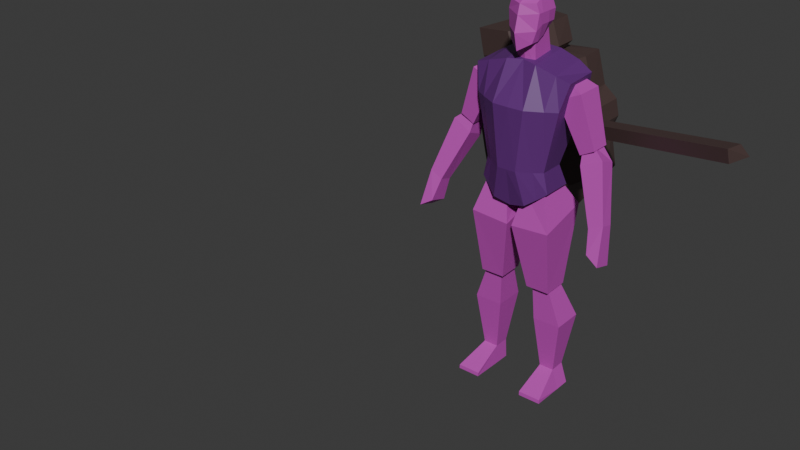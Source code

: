 # Source: hero.blend  (saved by Blender 4.2.66; exported with 4.5.12 LTS)
import bpy
from mathutils import Matrix  # noqa: F401  (used for matrix-valued properties, if any)

bpy.ops.wm.read_factory_settings(use_empty=True)
scene = bpy.context.scene
scene.name = 'Scene'

# ---- collections
col_collection = bpy.data.collections.new('Collection'); scene.collection.children.link(col_collection)

# ---- materials (node trees are filled in below, after node groups)
mat_bodymaterial = bpy.data.materials.new('bodyMaterial')
mat_armmaterial = bpy.data.materials.new('armMaterial')
mat_legmaterial = bpy.data.materials.new('legMaterial')
mat_headmaterial = bpy.data.materials.new('headMaterial')
mat_hammermaterial = bpy.data.materials.new('hammerMaterial')

# ---- material node trees
mat_bodymaterial.use_nodes = True; mat_bodymaterial.node_tree.nodes.clear()
_N = mat_bodymaterial.node_tree.nodes; _L = mat_bodymaterial.node_tree.links
n0 = _N.new('ShaderNodeBsdfPrincipled'); n0.name = 'Principled BSDF'; n0.location = (10, 300)
n0.inputs[0].default_value = (0.1248, 0.02315, 0.1981, 1.0)
n1 = _N.new('ShaderNodeOutputMaterial'); n1.name = 'Material Output'; n1.location = (300, 300)
_L.new(n0.outputs[0], n1.inputs[0])
n1.is_active_output = True
mat_armmaterial.use_nodes = True; mat_armmaterial.node_tree.nodes.clear()
_N = mat_armmaterial.node_tree.nodes; _L = mat_armmaterial.node_tree.links
n0 = _N.new('ShaderNodeBsdfPrincipled'); n0.name = 'Principled BSDF'; n0.location = (10, 300)
n0.inputs[0].default_value = (0.5395, 0.06301, 0.4793, 1.0)
n1 = _N.new('ShaderNodeOutputMaterial'); n1.name = 'Material Output'; n1.location = (300, 300)
_L.new(n0.outputs[0], n1.inputs[0])
n1.is_active_output = True
mat_legmaterial.use_nodes = True; mat_legmaterial.node_tree.nodes.clear()
_N = mat_legmaterial.node_tree.nodes; _L = mat_legmaterial.node_tree.links
n0 = _N.new('ShaderNodeBsdfPrincipled'); n0.name = 'Principled BSDF'; n0.location = (10, 300)
n0.inputs[0].default_value = (0.5395, 0.06301, 0.4793, 1.0)
n1 = _N.new('ShaderNodeOutputMaterial'); n1.name = 'Material Output'; n1.location = (300, 300)
_L.new(n0.outputs[0], n1.inputs[0])
n1.is_active_output = True
mat_headmaterial.use_nodes = True; mat_headmaterial.node_tree.nodes.clear()
_N = mat_headmaterial.node_tree.nodes; _L = mat_headmaterial.node_tree.links
n0 = _N.new('ShaderNodeBsdfPrincipled'); n0.name = 'Principled BSDF'; n0.location = (10, 300)
n0.inputs[0].default_value = (0.5395, 0.06301, 0.4793, 1.0)
n1 = _N.new('ShaderNodeOutputMaterial'); n1.name = 'Material Output'; n1.location = (300, 300)
_L.new(n0.outputs[0], n1.inputs[0])
n1.is_active_output = True
mat_hammermaterial.use_nodes = True; mat_hammermaterial.node_tree.nodes.clear()
_N = mat_hammermaterial.node_tree.nodes; _L = mat_hammermaterial.node_tree.links
n0 = _N.new('ShaderNodeBsdfPrincipled'); n0.name = 'Principled BSDF'; n0.location = (10, 300)
n0.inputs[0].default_value = (0.07618, 0.04667, 0.04374, 1.0)
n1 = _N.new('ShaderNodeOutputMaterial'); n1.name = 'Material Output'; n1.location = (300, 300)
_L.new(n0.outputs[0], n1.inputs[0])
n1.is_active_output = True

# ---- world
world_world = bpy.data.worlds.new('World'); scene.world = world_world
world_world.use_nodes = True; world_world.node_tree.nodes.clear()
_N = world_world.node_tree.nodes; _L = world_world.node_tree.links
n0 = _N.new('ShaderNodeOutputWorld'); n0.name = 'World Output'; n0.location = (300, 300)
n1 = _N.new('ShaderNodeBackground'); n1.name = 'Background'; n1.location = (10, 300)
n1.inputs[0].default_value = (0.05088, 0.05088, 0.05088, 1.0)
_L.new(n1.outputs[0], n0.inputs[0])
n0.is_active_output = True
world_world.color = (0.05088, 0.05088, 0.05088)
world_world.sun_shadow_jitter_overblur = 0.0

# ---- meshes
me_cube_001 = bpy.data.meshes.new('Cube.001')
me_cube_001.from_pydata([(0.6084, -0.2754, 3.76), (0.8394, -0.2173, 5.605), (0.6084, 0.2712, 3.76), (0.8394, 0.3804, 5.636), (0.0, 0.5531, 3.448), (0.0, 0.3997, 5.907), (0.0, -0.3863, 3.448), (0.0, -0.2169, 5.814), (0.7366, 0.4479, 5.157), (0.5285, 0.151, 4.115), (0.7366, -0.3147, 5.157), (0.5285, -0.292, 4.115), (0.0, -0.5942, 5.157), (0.0, -0.5444, 4.115), (0.0, 0.6283, 5.157), (0.0, 0.3991, 4.115), (0.2587, 0.4159, 5.884), (0.6056, 0.3965, 5.776), (0.2876, -0.4298, 3.529), (0.4538, -0.3441, 3.645), (0.4538, 0.3966, 3.645), (0.2876, 0.5462, 3.529), (0.6056, -0.252, 5.683), (0.2587, -0.283, 5.791), (0.396, -0.4004, 4.115), (0.1662, -0.5444, 4.115), (0.5521, -0.4315, 5.157), (0.276, -0.5863, 5.157), (0.1662, 0.3363, 4.115), (0.396, 0.2343, 4.115), (0.276, 0.5813, 5.157), (0.5521, 0.5033, 5.157)], [], [(31, 17, 3, 8), (8, 3, 1, 10), (20, 2, 0, 19), (16, 5, 7, 23), (27, 23, 7, 12), (18, 25, 13, 6), (25, 27, 12, 13), (2, 9, 11, 0), (9, 8, 10, 11), (20, 29, 9, 2), (29, 31, 8, 9), (15, 14, 30, 28), (28, 30, 31, 29), (4, 15, 28, 21), (21, 28, 29, 20), (11, 10, 26, 24), (24, 26, 27, 25), (0, 11, 24, 19), (19, 24, 25, 18), (10, 1, 22, 26), (26, 22, 23, 27), (3, 17, 22, 1), (17, 16, 23, 22), (4, 21, 18, 6), (21, 20, 19, 18), (14, 5, 16, 30), (30, 16, 17, 31)])
_uv = me_cube_001.uv_layers.new(name='UVMap')
_uv.uv.foreach_set('vector', [0.5417, 0.4583, 0.625, 0.4583, 0.625, 0.5, 0.5417, 0.5, 0.5417, 0.5, 0.625, 0.5, 0.625, 0.75, 0.5417, 0.75, 0.3333, 0.5, 0.375, 0.5, 0.375, 0.75, 0.3333, 0.75, 0.7083, 0.5, 0.75, 0.5, 0.75, 0.75, 0.7083, 0.75, 0.5417, 0.8333, 0.625, 0.8333, 0.625, 0.875, 0.5417, 0.875, 0.375, 0.8333, 0.4583, 0.8333, 0.4583, 0.875, 0.375, 0.875, 0.4583, 0.8333, 0.5417, 0.8333, 0.5417, 0.875, 0.4583, 0.875, 0.375, 0.5, 0.4583, 0.5, 0.4583, 0.75, 0.375, 0.75, 0.4583, 0.5, 0.5417, 0.5, 0.5417, 0.75, 0.4583, 0.75, 0.375, 0.4583, 0.4583, 0.4583, 0.4583, 0.5, 0.375, 0.5, 0.4583, 0.4583, 0.5417, 0.4583, 0.5417, 0.5, 0.4583, 0.5, 0.4583, 0.375, 0.5417, 0.375, 0.5417, 0.4167, 0.4583, 0.4167, 0.4583, 0.4167, 0.5417, 0.4167, 0.5417, 0.4583, 0.4583, 0.4583, 0.375, 0.375, 0.4583, 0.375, 0.4583, 0.4167, 0.375, 0.4167, 0.375, 0.4167, 0.4583, 0.4167, 0.4583, 0.4583, 0.375, 0.4583, 0.4583, 0.75, 0.5417, 0.75, 0.5417, 0.7917, 0.4583, 0.7917, 0.4583, 0.7917, 0.5417, 0.7917, 0.5417, 0.8333, 0.4583, 0.8333, 0.375, 0.75, 0.4583, 0.75, 0.4583, 0.7917, 0.375, 0.7917, 0.375, 0.7917, 0.4583, 0.7917, 0.4583, 0.8333, 0.375, 0.8333, 0.5417, 0.75, 0.625, 0.75, 0.625, 0.7917, 0.5417, 0.7917, 0.5417, 0.7917, 0.625, 0.7917, 0.625, 0.8333, 0.5417, 0.8333, 0.625, 0.5, 0.6667, 0.5, 0.6667, 0.75, 0.625, 0.75, 0.6667, 0.5, 0.7083, 0.5, 0.7083, 0.75, 0.6667, 0.75, 0.25, 0.5, 0.2917, 0.5, 0.2917, 0.75, 0.25, 0.75, 0.2917, 0.5, 0.3333, 0.5, 0.3333, 0.75, 0.2917, 0.75, 0.5417, 0.375, 0.625, 0.375, 0.625, 0.4167, 0.5417, 0.4167, 0.5417, 0.4167, 0.625, 0.4167, 0.625, 0.4583, 0.5417, 0.4583])
me_cube_001.materials.append(mat_bodymaterial)
me_cube_001.update()
me_cube = bpy.data.meshes.new('Cube')
me_cube.from_pydata([(0.9087, -0.205, 8.106), (0.9467, -0.01343, 8.538), (0.9087, 0.5568, 8.106), (0.9467, 0.3652, 8.538), (1.501, -0.205, 8.382), (1.15, -0.01343, 8.611), (1.501, 0.5568, 8.382), (1.15, 0.3652, 8.611), (1.534, -0.09178, 6.863), (1.534, 0.4435, 6.863), (1.906, -0.09178, 7.058), (1.906, 0.4435, 7.058), (1.595, -0.1441, 6.628), (1.544, 0.004378, 7.04), (1.595, 0.3334, 6.448), (1.544, 0.3688, 7.032), (2.126, -0.07575, 6.878), (1.77, 0.03661, 7.158), (2.126, 0.4017, 6.698), (1.77, 0.401, 7.15), (2.161, -0.5352, 5.325), (2.161, -0.1797, 5.228), (2.519, -0.4923, 5.483), (2.519, -0.1368, 5.386), (2.283, -0.7478, 4.766), (2.283, -0.2465, 4.628), (2.623, -0.8035, 4.562), (2.623, -0.3023, 4.423)], [], [(0, 1, 3, 2), (2, 3, 7, 6), (6, 7, 5, 4), (4, 5, 1, 0), (0, 2, 9, 8), (7, 3, 1, 5), (9, 11, 10, 8), (6, 4, 10, 11), (4, 0, 8, 10), (2, 6, 11, 9), (12, 13, 15, 14), (14, 15, 19, 18), (18, 19, 17, 16), (16, 17, 13, 12), (12, 14, 21, 20), (19, 15, 13, 17), (23, 22, 26, 27), (18, 16, 22, 23), (16, 12, 20, 22), (14, 18, 23, 21), (25, 27, 26, 24), (20, 21, 25, 24), (22, 20, 24, 26), (21, 23, 27, 25)])
_uv = me_cube.uv_layers.new(name='UVMap')
_uv.uv.foreach_set('vector', [0.375, 0.0, 0.625, 0.0, 0.625, 0.25, 0.375, 0.25, 0.375, 0.25, 0.625, 0.25, 0.625, 0.5, 0.375, 0.5, 0.375, 0.5, 0.625, 0.5, 0.625, 0.75, 0.375, 0.75, 0.375, 0.75, 0.625, 0.75, 0.625, 1.0, 0.375, 1.0, 0.375, 0.0, 0.375, 0.25, 0.375, 0.25, 0.375, 0.0, 0.625, 0.5, 0.875, 0.5, 0.875, 0.75, 0.625, 0.75, 0.125, 0.5, 0.375, 0.5, 0.375, 0.75, 0.125, 0.75, 0.375, 0.5, 0.375, 0.75, 0.375, 0.75, 0.375, 0.5, 0.375, 0.75, 0.375, 1.0, 0.375, 1.0, 0.375, 0.75, 0.375, 0.25, 0.375, 0.5, 0.375, 0.5, 0.375, 0.25, 0.375, 0.0, 0.625, 0.0, 0.625, 0.25, 0.375, 0.25, 0.375, 0.25, 0.625, 0.25, 0.625, 0.5, 0.375, 0.5, 0.375, 0.5, 0.625, 0.5, 0.625, 0.75, 0.375, 0.75, 0.375, 0.75, 0.625, 0.75, 0.625, 1.0, 0.375, 1.0, 0.375, 0.0, 0.375, 0.25, 0.375, 0.25, 0.375, 0.0, 0.625, 0.5, 0.875, 0.5, 0.875, 0.75, 0.625, 0.75, 0.375, 0.5, 0.375, 0.75, 0.375, 0.75, 0.375, 0.5, 0.375, 0.5, 0.375, 0.75, 0.375, 0.75, 0.375, 0.5, 0.375, 0.75, 0.375, 1.0, 0.375, 1.0, 0.375, 0.75, 0.375, 0.25, 0.375, 0.5, 0.375, 0.5, 0.375, 0.25, 0.125, 0.5, 0.375, 0.5, 0.375, 0.75, 0.125, 0.75, 0.375, 0.0, 0.375, 0.25, 0.375, 0.25, 0.375, 0.0, 0.375, 0.75, 0.375, 1.0, 0.375, 1.0, 0.375, 0.75, 0.375, 0.25, 0.375, 0.5, 0.375, 0.5, 0.375, 0.25])
me_cube.materials.append(mat_armmaterial)
me_cube.update()
me_cube_002 = bpy.data.meshes.new('Cube.002')
me_cube_002.from_pydata([(0.06565, -0.5909, 4.75), (0.2609, -0.3678, 5.657), (0.06565, 0.8009, 5.101), (0.2609, 0.3678, 5.657), (1.103, -0.5909, 4.819), (0.7811, -0.3678, 5.868), (1.103, 0.8009, 5.17), (0.7811, 0.3678, 5.868), (0.3671, -0.2094, 2.98), (0.3671, 0.4966, 2.997), (1.004, -0.2094, 2.98), (1.004, 0.4966, 2.997), (0.5224, -0.02515, 2.01), (0.4691, -0.1066, 3.139), (0.5224, 0.8137, 2.014), (0.4691, 0.4023, 3.152), (1.284, -0.02515, 2.01), (0.8977, -0.1066, 3.139), (1.284, 0.8137, 2.014), (0.8977, 0.4023, 3.152), (0.6936, 0.1591, 0.5445), (0.6936, 0.5909, 0.5488), (1.091, 0.1591, 0.5481), (1.091, 0.5909, 0.5524), (0.6598, 0.1506, 0.01666), (0.6598, 0.5909, 0.01666), (1.276, 0.1506, 0.02023), (1.276, 0.5909, 0.02023), (0.6549, -0.7183, 0.1387), (1.271, -0.7183, 0.1423), (0.6597, -0.7226, 0.03084), (1.276, -0.7226, 0.03441)], [], [(0, 1, 3, 2), (2, 3, 7, 6), (6, 7, 5, 4), (4, 5, 1, 0), (0, 2, 9, 8), (7, 3, 1, 5), (9, 11, 10, 8), (6, 4, 10, 11), (4, 0, 8, 10), (2, 6, 11, 9), (12, 13, 15, 14), (14, 15, 19, 18), (18, 19, 17, 16), (16, 17, 13, 12), (12, 14, 21, 20), (19, 15, 13, 17), (21, 23, 27, 25), (18, 16, 22, 23), (16, 12, 20, 22), (14, 18, 23, 21), (25, 27, 26, 24), (23, 22, 26, 27), (20, 21, 25, 24), (20, 24, 30, 28), (29, 28, 30, 31), (24, 26, 31, 30), (22, 20, 28, 29), (26, 22, 29, 31)])
_uv = me_cube_002.uv_layers.new(name='UVMap')
_uv.uv.foreach_set('vector', [0.375, 0.0, 0.625, 0.0, 0.625, 0.25, 0.375, 0.25, 0.375, 0.25, 0.625, 0.25, 0.625, 0.5, 0.375, 0.5, 0.375, 0.5, 0.625, 0.5, 0.625, 0.75, 0.375, 0.75, 0.375, 0.75, 0.625, 0.75, 0.625, 1.0, 0.375, 1.0, 0.375, 0.0, 0.375, 0.25, 0.375, 0.25, 0.375, 0.0, 0.625, 0.5, 0.875, 0.5, 0.875, 0.75, 0.625, 0.75, 0.125, 0.5, 0.375, 0.5, 0.375, 0.75, 0.125, 0.75, 0.375, 0.5, 0.375, 0.75, 0.375, 0.75, 0.375, 0.5, 0.375, 0.75, 0.375, 1.0, 0.375, 1.0, 0.375, 0.75, 0.375, 0.25, 0.375, 0.5, 0.375, 0.5, 0.375, 0.25, 0.375, 0.0, 0.625, 0.0, 0.625, 0.25, 0.375, 0.25, 0.375, 0.25, 0.625, 0.25, 0.625, 0.5, 0.375, 0.5, 0.375, 0.5, 0.625, 0.5, 0.625, 0.75, 0.375, 0.75, 0.375, 0.75, 0.625, 0.75, 0.625, 1.0, 0.375, 1.0, 0.375, 0.0, 0.375, 0.25, 0.375, 0.25, 0.375, 0.0, 0.625, 0.5, 0.875, 0.5, 0.875, 0.75, 0.625, 0.75, 0.375, 0.25, 0.375, 0.5, 0.375, 0.5, 0.375, 0.25, 0.375, 0.5, 0.375, 0.75, 0.375, 0.75, 0.375, 0.5, 0.375, 0.75, 0.375, 1.0, 0.375, 1.0, 0.375, 0.75, 0.375, 0.25, 0.375, 0.5, 0.375, 0.5, 0.375, 0.25, 0.125, 0.5, 0.375, 0.5, 0.375, 0.75, 0.125, 0.75, 0.375, 0.5, 0.375, 0.75, 0.375, 0.75, 0.375, 0.5, 0.375, 0.0, 0.375, 0.25, 0.375, 0.25, 0.375, 0.0, 0.375, 0.0, 0.375, 0.0, 0.375, 0.0, 0.375, 0.0, 0.375, 0.75, 0.375, 1.0, 0.375, 1.0, 0.375, 0.75, 0.125, 0.75, 0.375, 0.75, 0.375, 0.75, 0.125, 0.75, 0.375, 0.75, 0.375, 1.0, 0.375, 1.0, 0.375, 0.75, 0.375, 0.75, 0.375, 0.75, 0.375, 0.75, 0.375, 0.75])
me_cube_002.materials.append(mat_legmaterial)
me_cube_002.update()
me_cube_003 = bpy.data.meshes.new('Cube.003')
me_cube_003.from_pydata([(0.06331, -0.07351, 1.662), (0.07111, -0.07044, 1.733), (0.06331, 0.04918, 1.683), (0.07111, 0.04345, 1.733), (0.04815, -0.07658, 1.61), (0.05867, -0.07474, 1.773), (0.04815, 0.03487, 1.655), (0.05867, 0.03548, 1.779), (0.0, 0.02903, 1.646), (0.0, 0.05357, 1.794), (0.0, -0.1106, 1.58), (0.0, -0.1039, 1.769), (0.0, -0.1155, 1.725), (0.0, -0.1315, 1.657), (0.0, 0.08915, 1.736), (0.0, 0.06563, 1.665), (0.05241, -0.0427, 1.613), (0.05241, -0.002077, 1.633), (0.05867, -0.0008507, 1.788), (0.05867, -0.04515, 1.788), (0.0, 0.002726, 1.802), (0.0, -0.05487, 1.797), (0.0, -0.01016, 1.595), (0.0, -0.05793, 1.582), (0.06893, 0.003443, 1.685), (0.06893, -0.04086, 1.685), (0.07111, -0.0008507, 1.733), (0.07111, -0.04515, 1.733), (0.04369, -0.03239, 1.492), (0.04369, -0.04772, 1.628), (0.04369, 0.07961, 1.509), (0.04369, 0.03527, 1.685), (0.0, 0.09617, 1.509), (0.0, 0.04148, 1.685), (0.0, -0.04199, 1.492), (0.0, -0.0609, 1.628)], [], [(25, 27, 1, 0), (14, 9, 7, 3), (27, 19, 5, 1), (16, 25, 0, 4), (23, 16, 4, 10), (0, 1, 12, 13), (19, 21, 11, 5), (8, 15, 2, 6), (1, 5, 11, 12), (4, 0, 13, 10), (15, 14, 3, 2), (7, 9, 20, 18), (18, 20, 21, 19), (8, 6, 17, 22), (22, 17, 16, 23), (6, 2, 24, 17), (17, 24, 25, 16), (3, 7, 18, 26), (26, 18, 19, 27), (2, 3, 26, 24), (24, 26, 27, 25), (32, 33, 31, 30), (30, 31, 29, 28), (32, 30, 28, 34), (31, 33, 35, 29), (28, 29, 35, 34)])
_uv = me_cube_003.uv_layers.new(name='UVMap')
_uv.uv.foreach_set('vector', [0.4583, 0.6667, 0.5417, 0.6667, 0.5417, 0.75, 0.4583, 0.75, 0.5417, 0.375, 0.625, 0.375, 0.625, 0.5, 0.5417, 0.5, 0.5417, 0.6667, 0.625, 0.6667, 0.625, 0.75, 0.5417, 0.75, 0.375, 0.6667, 0.4583, 0.6667, 0.4583, 0.75, 0.375, 0.75, 0.25, 0.6667, 0.375, 0.6667, 0.375, 0.75, 0.25, 0.75, 0.4583, 0.75, 0.5417, 0.75, 0.5417, 0.875, 0.4583, 0.875, 0.625, 0.6667, 0.75, 0.6667, 0.75, 0.75, 0.625, 0.75, 0.375, 0.375, 0.4583, 0.375, 0.4583, 0.5, 0.375, 0.5, 0.5417, 0.75, 0.625, 0.75, 0.625, 0.875, 0.5417, 0.875, 0.375, 0.75, 0.4583, 0.75, 0.4583, 0.875, 0.375, 0.875, 0.4583, 0.375, 0.5417, 0.375, 0.5417, 0.5, 0.4583, 0.5, 0.625, 0.5, 0.75, 0.5, 0.75, 0.5833, 0.625, 0.5833, 0.625, 0.5833, 0.75, 0.5833, 0.75, 0.6667, 0.625, 0.6667, 0.25, 0.5, 0.375, 0.5, 0.375, 0.5833, 0.25, 0.5833, 0.25, 0.5833, 0.375, 0.5833, 0.375, 0.6667, 0.25, 0.6667, 0.375, 0.5, 0.4583, 0.5, 0.4583, 0.5833, 0.375, 0.5833, 0.375, 0.5833, 0.4583, 0.5833, 0.4583, 0.6667, 0.375, 0.6667, 0.5417, 0.5, 0.625, 0.5, 0.625, 0.5833, 0.5417, 0.5833, 0.5417, 0.5833, 0.625, 0.5833, 0.625, 0.6667, 0.5417, 0.6667, 0.4583, 0.5, 0.5417, 0.5, 0.5417, 0.5833, 0.4583, 0.5833, 0.4583, 0.5833, 0.5417, 0.5833, 0.5417, 0.6667, 0.4583, 0.6667, 0.4719, 0.375, 0.625, 0.375, 0.625, 0.5, 0.4719, 0.5, 0.4719, 0.5, 0.625, 0.5, 0.625, 0.75, 0.4719, 0.75, 0.25, 0.5, 0.4719, 0.5, 0.4719, 0.75, 0.25, 0.75, 0.625, 0.5, 0.75, 0.5, 0.75, 0.75, 0.625, 0.75, 0.4719, 0.75, 0.625, 0.75, 0.625, 0.875, 0.4719, 0.875])
me_cube_003.materials.append(mat_headmaterial)
me_cube_003.update()
me_cube_005 = bpy.data.meshes.new('Cube.005')
me_cube_005.from_pydata([(-0.2785, -0.2615, 0.07329), (-0.6004, 0.0, 0.3158), (-0.2785, 0.2615, 0.07329), (0.4377, -0.05387, 0.1273), (0.4569, -0.1925, 0.3371), (0.4377, 0.05387, 0.1273), (0.4569, 0.1925, 0.3371), (-0.4781, 0.0, 0.3292), (0.3943, -0.1504, 0.3292), (0.3922, -0.02667, 0.4203), (0.3943, 0.1504, 0.3292), (0.3922, 0.02667, 0.4203), (0.2941, 0.1504, 0.3292), (0.2605, 0.1104, 0.3292), (0.2122, 0.1504, 0.3292), (-0.2513, 0.1504, 0.3296), (-0.2274, 0.02667, 0.5), (0.2092, 0.02667, 0.4851), (0.2588, 0.02667, 0.4003), (0.2941, 0.02667, 0.4429), (-0.2513, -0.1504, 0.3296), (0.2122, -0.1504, 0.3292), (0.2605, -0.1104, 0.3292), (0.2941, -0.1504, 0.3292), (0.2941, -0.02667, 0.4429), (0.2588, -0.02667, 0.4003), (0.2092, -0.02667, 0.4851), (-0.2274, -0.02667, 0.5), (0.3927, 0.09206, 0.4007), (0.3927, -0.09206, 0.4007), (0.2941, -0.09206, 0.4184), (0.2592, -0.09206, 0.385), (0.2099, -0.09206, 0.4515), (-0.2326, -0.09206, 0.4633), (-0.2326, 0.09206, 0.4633), (0.2099, 0.09206, 0.4515), (0.2592, 0.09206, 0.385), (0.2941, 0.09206, 0.4184), (0.327, 0.05387, 0.1081), (0.2965, 0.1142, 0.1641), (0.2667, 0.1383, 0.03822), (-0.2607, 0.1383, -0.0111), (-0.324, 0.2615, 0.3283), (0.2763, 0.2615, 0.3371), (0.3046, 0.1832, 0.3371), (0.3321, 0.1925, 0.3371), (-0.2607, -0.1383, -0.0111), (0.2667, -0.1383, 0.03822), (0.2965, -0.1142, 0.1641), (0.327, -0.05387, 0.1081), (0.3321, -0.1925, 0.3371), (0.3046, -0.1832, 0.3371), (0.2763, -0.2615, 0.3371), (-0.324, -0.2615, 0.3283), (0.1076, 0.1383, 0.02276), (0.0472, 0.0499, -0.06189), (-0.03236, 0.0499, -0.06189), (-0.09941, 0.1383, 0.005095), (-0.09941, 0.2615, 0.3371), (-0.03236, 0.2615, 0.3371), (0.0472, 0.2615, 0.3371), (0.1062, 0.2615, 0.3371), (-0.09941, -0.1383, 0.005095), (-0.03236, -0.0499, -0.06189), (0.0472, -0.0499, -0.06189), (0.1076, -0.1383, 0.02276), (0.1062, -0.2615, 0.3371), (0.0472, -0.2615, 0.3371), (-0.03236, -0.2615, 0.3371), (-0.09941, -0.2615, 0.3371), (0.4413, 0.1652, 0.1658), (0.4413, -0.1652, 0.1658), (0.3279, -0.1652, 0.1502), (0.298, -0.1527, 0.1959), (0.2684, -0.2615, 0.09309), (0.2684, 0.2615, 0.09309), (0.298, 0.1527, 0.1959), (0.3279, 0.1652, 0.1502), (-0.09941, 0.2615, 0.06605), (-0.03236, 0.2615, 0.01136), (0.0472, 0.2615, 0.01136), (0.1074, 0.2615, 0.08047), (0.1074, -0.2615, 0.08047), (0.0472, -0.2615, 0.01136), (-0.03236, -0.2615, 0.01136), (-0.09941, -0.2615, 0.06605), (0.02927, -0.03416, -0.927), (0.02927, -0.03416, -0.05365), (0.02927, 0.03416, -0.927), (0.02927, 0.03416, -0.05365), (-0.02927, -0.03416, -0.927), (-0.02927, -0.03416, -0.05365), (-0.02927, 0.03416, -0.927), (-0.02927, 0.03416, -0.05365), (-4.848e-17, 0.0, -0.9977)], [], [(77, 45, 6, 70), (70, 6, 4, 71), (0, 53, 1), (38, 5, 3, 49), (42, 1, 53), (37, 19, 11, 28), (28, 11, 9, 29), (33, 27, 7), (12, 10, 8, 23), (16, 7, 27), (11, 19, 24, 9), (19, 18, 25, 24), (18, 17, 26, 25), (17, 16, 27, 26), (7, 15, 20), (15, 14, 21, 20), (14, 13, 22, 21), (13, 12, 23, 22), (29, 9, 24, 30), (30, 24, 25, 31), (31, 25, 26, 32), (32, 26, 27, 33), (7, 16, 34), (34, 16, 17, 35), (35, 17, 18, 36), (36, 18, 19, 37), (13, 36, 37, 12), (14, 35, 36, 13), (15, 34, 35, 14), (7, 34, 15), (21, 32, 33, 20), (22, 31, 32, 21), (23, 30, 31, 22), (8, 29, 30, 23), (20, 33, 7), (10, 28, 29, 8), (12, 37, 28, 10), (6, 45, 50, 4), (45, 44, 51, 50), (44, 43, 52, 51), (58, 42, 53, 69), (2, 41, 46, 0), (54, 40, 47, 65), (40, 39, 48, 47), (39, 38, 49, 48), (71, 4, 50, 72), (72, 50, 51, 73), (73, 51, 52, 74), (85, 69, 53, 0), (1, 42, 2), (81, 61, 43, 75), (75, 43, 44, 76), (76, 44, 45, 77), (2, 42, 58, 78), (78, 58, 59, 79), (79, 59, 60, 80), (80, 60, 61, 81), (74, 52, 66, 82), (82, 66, 67, 83), (83, 67, 68, 84), (84, 68, 69, 85), (41, 57, 62, 46), (57, 56, 63, 62), (56, 55, 64, 63), (55, 54, 65, 64), (43, 61, 66, 52), (61, 60, 67, 66), (60, 59, 68, 67), (59, 58, 69, 68), (63, 84, 85, 62), (64, 83, 84, 63), (65, 82, 83, 64), (47, 74, 82, 65), (55, 80, 81, 54), (56, 79, 80, 55), (57, 78, 79, 56), (41, 2, 78, 57), (39, 76, 77, 38), (40, 75, 76, 39), (54, 81, 75, 40), (62, 85, 0, 46), (48, 73, 74, 47), (49, 72, 73, 48), (3, 71, 72, 49), (5, 70, 71, 3), (38, 77, 70, 5), (0, 1, 2), (86, 87, 89, 88), (88, 89, 93, 92), (92, 93, 91, 90), (90, 91, 87, 86), (88, 92, 94), (93, 89, 87, 91), (86, 88, 94), (92, 90, 94), (90, 86, 94)])
_uv = me_cube_005.uv_layers.new(name='UVMap')
_uv.uv.foreach_set('vector', [0.4209, 0.45, 0.625, 0.45, 0.625, 0.5, 0.4209, 0.5, 0.4209, 0.5, 0.625, 0.5, 0.625, 0.75, 0.4209, 0.75, 0.4209, 0.95, 0.625, 0.95, 0.4209, 1.0, 0.325, 0.5, 0.375, 0.5, 0.375, 0.75, 0.325, 0.75, 0.825, 0.5, 0.875, 0.75, 0.825, 0.75, 0.5712, 0.45, 0.625, 0.45, 0.625, 0.5, 0.5712, 0.5, 0.5712, 0.5, 0.625, 0.5, 0.625, 0.75, 0.5712, 0.75, 0.5712, 0.95, 0.625, 0.95, 0.5712, 1.0, 0.325, 0.5, 0.375, 0.5, 0.375, 0.75, 0.325, 0.75, 0.825, 0.5, 0.875, 0.75, 0.825, 0.75, 0.625, 0.5, 0.675, 0.5, 0.675, 0.75, 0.625, 0.75, 0.675, 0.5, 0.725, 0.5, 0.725, 0.75, 0.675, 0.75, 0.725, 0.5, 0.775, 0.5, 0.775, 0.75, 0.725, 0.75, 0.775, 0.5, 0.825, 0.5, 0.825, 0.75, 0.775, 0.75, 0.125, 0.5, 0.175, 0.5, 0.175, 0.75, 0.175, 0.5, 0.225, 0.5, 0.225, 0.75, 0.175, 0.75, 0.225, 0.5, 0.275, 0.5, 0.275, 0.75, 0.225, 0.75, 0.275, 0.5, 0.325, 0.5, 0.325, 0.75, 0.275, 0.75, 0.5712, 0.75, 0.625, 0.75, 0.625, 0.8, 0.5712, 0.8, 0.5712, 0.8, 0.625, 0.8, 0.625, 0.85, 0.5712, 0.85, 0.5712, 0.85, 0.625, 0.85, 0.625, 0.9, 0.5712, 0.9, 0.5712, 0.9, 0.625, 0.9, 0.625, 0.95, 0.5712, 0.95, 0.625, 0.25, 0.625, 0.3, 0.5712, 0.3, 0.5712, 0.3, 0.625, 0.3, 0.625, 0.35, 0.5712, 0.35, 0.5712, 0.35, 0.625, 0.35, 0.625, 0.4, 0.5712, 0.4, 0.5712, 0.4, 0.625, 0.4, 0.625, 0.45, 0.5712, 0.45, 0.375, 0.4, 0.5712, 0.4, 0.5712, 0.45, 0.375, 0.45, 0.375, 0.35, 0.5712, 0.35, 0.5712, 0.4, 0.375, 0.4, 0.375, 0.3, 0.5712, 0.3, 0.5712, 0.35, 0.375, 0.35, 0.5712, 0.25, 0.5712, 0.3, 0.375, 0.3, 0.375, 0.9, 0.5712, 0.9, 0.5712, 0.95, 0.375, 0.95, 0.375, 0.85, 0.5712, 0.85, 0.5712, 0.9, 0.375, 0.9, 0.375, 0.8, 0.5712, 0.8, 0.5712, 0.85, 0.375, 0.85, 0.375, 0.75, 0.5712, 0.75, 0.5712, 0.8, 0.375, 0.8, 0.375, 0.95, 0.5712, 0.95, 0.375, 1.0, 0.375, 0.5, 0.5712, 0.5, 0.5712, 0.75, 0.375, 0.75, 0.375, 0.45, 0.5712, 0.45, 0.5712, 0.5, 0.375, 0.5, 0.625, 0.5, 0.675, 0.5, 0.675, 0.75, 0.625, 0.75, 0.675, 0.5, 0.725, 0.5, 0.725, 0.75, 0.675, 0.75, 0.725, 0.5, 0.775, 0.5, 0.775, 0.75, 0.725, 0.75, 0.815, 0.5, 0.825, 0.5, 0.825, 0.75, 0.815, 0.75, 0.125, 0.5, 0.175, 0.5, 0.175, 0.75, 0.125, 0.75, 0.215, 0.5, 0.225, 0.5, 0.225, 0.75, 0.215, 0.75, 0.225, 0.5, 0.275, 0.5, 0.275, 0.75, 0.225, 0.75, 0.275, 0.5, 0.325, 0.5, 0.325, 0.75, 0.275, 0.75, 0.4209, 0.75, 0.625, 0.75, 0.625, 0.8, 0.4209, 0.8, 0.4209, 0.8, 0.625, 0.8, 0.625, 0.85, 0.4209, 0.85, 0.4209, 0.85, 0.625, 0.85, 0.625, 0.9, 0.4209, 0.9, 0.4209, 0.94, 0.625, 0.94, 0.625, 0.95, 0.4209, 0.95, 0.625, 0.25, 0.625, 0.3, 0.4209, 0.3, 0.4209, 0.34, 0.625, 0.34, 0.625, 0.35, 0.4209, 0.35, 0.4209, 0.35, 0.625, 0.35, 0.625, 0.4, 0.4209, 0.4, 0.4209, 0.4, 0.625, 0.4, 0.625, 0.45, 0.4209, 0.45, 0.4209, 0.3, 0.625, 0.3, 0.625, 0.31, 0.4209, 0.31, 0.4209, 0.31, 0.625, 0.31, 0.625, 0.32, 0.4209, 0.32, 0.4209, 0.32, 0.625, 0.32, 0.625, 0.33, 0.4209, 0.33, 0.4209, 0.33, 0.625, 0.33, 0.625, 0.34, 0.4209, 0.34, 0.4209, 0.9, 0.625, 0.9, 0.625, 0.91, 0.4209, 0.91, 0.4209, 0.91, 0.625, 0.91, 0.625, 0.92, 0.4209, 0.92, 0.4209, 0.92, 0.625, 0.92, 0.625, 0.93, 0.4209, 0.93, 0.4209, 0.93, 0.625, 0.93, 0.625, 0.94, 0.4209, 0.94, 0.175, 0.5, 0.185, 0.5, 0.185, 0.75, 0.175, 0.75, 0.185, 0.5, 0.195, 0.5, 0.195, 0.75, 0.185, 0.75, 0.195, 0.5, 0.205, 0.5, 0.205, 0.75, 0.195, 0.75, 0.205, 0.5, 0.215, 0.5, 0.215, 0.75, 0.205, 0.75, 0.775, 0.5, 0.785, 0.5, 0.785, 0.75, 0.775, 0.75, 0.785, 0.5, 0.795, 0.5, 0.795, 0.75, 0.785, 0.75, 0.795, 0.5, 0.805, 0.5, 0.805, 0.75, 0.795, 0.75, 0.805, 0.5, 0.815, 0.5, 0.815, 0.75, 0.805, 0.75, 0.375, 0.93, 0.4209, 0.93, 0.4209, 0.94, 0.375, 0.94, 0.375, 0.92, 0.4209, 0.92, 0.4209, 0.93, 0.375, 0.93, 0.375, 0.91, 0.4209, 0.91, 0.4209, 0.92, 0.375, 0.92, 0.375, 0.9, 0.4209, 0.9, 0.4209, 0.91, 0.375, 0.91, 0.375, 0.33, 0.4209, 0.33, 0.4209, 0.34, 0.375, 0.34, 0.375, 0.32, 0.4209, 0.32, 0.4209, 0.33, 0.375, 0.33, 0.375, 0.31, 0.4209, 0.31, 0.4209, 0.32, 0.375, 0.32, 0.375, 0.3, 0.4209, 0.3, 0.4209, 0.31, 0.375, 0.31, 0.375, 0.4, 0.4209, 0.4, 0.4209, 0.45, 0.375, 0.45, 0.375, 0.35, 0.4209, 0.35, 0.4209, 0.4, 0.375, 0.4, 0.375, 0.34, 0.4209, 0.34, 0.4209, 0.35, 0.375, 0.35, 0.375, 0.94, 0.4209, 0.94, 0.4209, 0.95, 0.375, 0.95, 0.375, 0.85, 0.4209, 0.85, 0.4209, 0.9, 0.375, 0.9, 0.375, 0.8, 0.4209, 0.8, 0.4209, 0.85, 0.375, 0.85, 0.375, 0.75, 0.4209, 0.75, 0.4209, 0.8, 0.375, 0.8, 0.375, 0.5, 0.4209, 0.5, 0.4209, 0.75, 0.375, 0.75, 0.375, 0.45, 0.4209, 0.45, 0.4209, 0.5, 0.375, 0.5, 0.375, 0.0, 0.4209, 0.25, 0.375, 0.25, 0.375, 0.0, 0.625, 0.0, 0.625, 0.25, 0.375, 0.25, 0.375, 0.25, 0.625, 0.25, 0.625, 0.5, 0.375, 0.5, 0.375, 0.5, 0.625, 0.5, 0.625, 0.75, 0.375, 0.75, 0.375, 0.75, 0.625, 0.75, 0.625, 1.0, 0.375, 1.0, 0.375, 0.25, 0.375, 0.5, 0.375, 0.25, 0.625, 0.5, 0.875, 0.5, 0.875, 0.75, 0.625, 0.75, 0.375, 0.0, 0.375, 0.25, 0.375, 0.0, 0.375, 0.5, 0.375, 0.75, 0.375, 0.5, 0.375, 0.75, 0.375, 1.0, 0.375, 0.75])
me_cube_005.materials.append(mat_hammermaterial)
me_cube_005.update()
arm_armature = bpy.data.armatures.new('Armature')  # bones are not reproduced

# ---- objects
ob_body = bpy.data.objects.new('body', me_cube_001)
ob_arms = bpy.data.objects.new('arms', me_cube)
ob_legs = bpy.data.objects.new('legs', me_cube_002)
ob_head = bpy.data.objects.new('head', me_cube_003)
ob_armature = bpy.data.objects.new('Armature', arm_armature)
ob_hammer = bpy.data.objects.new('hammer', me_cube_005)

# ---- transforms, parenting, visibility, modifiers, constraints
ob_body.parent = ob_armature
ob_body.location = (0.0, 0.0, 0.0)
ob_body.scale = (0.264, 0.264, 0.264)
_vg = ob_body.vertex_groups.new(name='body')
_vg.add([0, 1, 2, 3, 4, 5, 6, 7, 8, 9, 10, 11, 12, 13, 14, 15, 16, 17, 18, 19, 20, 21, 22, 23, 24, 25, 26, 27, 28, 29, 30, 31], 1.0, 'REPLACE')
_vg = ob_body.vertex_groups.new(name='head')
_vg = ob_body.vertex_groups.new(name='upperarm.l')
_vg = ob_body.vertex_groups.new(name='lowerarm.l')
_vg = ob_body.vertex_groups.new(name='upperleg.l')
_vg = ob_body.vertex_groups.new(name='lowerleg.l')
_vg = ob_body.vertex_groups.new(name='foot.l')
_vg = ob_body.vertex_groups.new(name='upperarm.r')
_vg = ob_body.vertex_groups.new(name='lowerarm.r')
_vg = ob_body.vertex_groups.new(name='upperleg.r')
_vg = ob_body.vertex_groups.new(name='lowerleg.r')
_vg = ob_body.vertex_groups.new(name='foot.r')
_m = ob_body.modifiers.new('Mirror', 'MIRROR')
_m.use_clip = True
_m = ob_body.modifiers.new('Armature', 'ARMATURE')
_m.object = ob_armature
ob_arms.parent = ob_armature
ob_arms.location = (0.0, 0.0, 0.0)
ob_arms.scale = (0.1718, 0.1718, 0.1718)
_vg = ob_arms.vertex_groups.new(name='body')
_vg = ob_arms.vertex_groups.new(name='head')
_vg = ob_arms.vertex_groups.new(name='upperarm.l')
_vg.add([0, 1, 2, 3, 4, 5, 6, 7, 8, 9, 10, 11], 1.0, 'REPLACE')
_vg = ob_arms.vertex_groups.new(name='lowerarm.l')
_vg.add([12, 13, 14, 15, 16, 17, 18, 19, 20, 21, 22, 23, 24, 25, 26, 27], 1.0, 'REPLACE')
_vg = ob_arms.vertex_groups.new(name='upperleg.l')
_vg = ob_arms.vertex_groups.new(name='lowerleg.l')
_vg = ob_arms.vertex_groups.new(name='foot.l')
_vg = ob_arms.vertex_groups.new(name='upperarm.r')
_vg = ob_arms.vertex_groups.new(name='lowerarm.r')
_vg = ob_arms.vertex_groups.new(name='upperleg.r')
_vg = ob_arms.vertex_groups.new(name='lowerleg.r')
_vg = ob_arms.vertex_groups.new(name='foot.r')
_m = ob_arms.modifiers.new('Mirror', 'MIRROR')
_m = ob_arms.modifiers.new('Armature', 'ARMATURE')
_m.object = ob_armature
ob_legs.parent = ob_armature
ob_legs.location = (0.0, 0.0, -5.96e-08)
ob_legs.scale = (0.1718, 0.1718, 0.1718)
_vg = ob_legs.vertex_groups.new(name='body')
_vg = ob_legs.vertex_groups.new(name='head')
_vg = ob_legs.vertex_groups.new(name='upperarm.l')
_vg = ob_legs.vertex_groups.new(name='lowerarm.l')
_vg = ob_legs.vertex_groups.new(name='upperleg.l')
_vg.add([0, 1, 2, 3, 4, 5, 6, 7, 8, 9, 10, 11], 1.0, 'REPLACE')
_vg = ob_legs.vertex_groups.new(name='lowerleg.l')
_vg.add([12, 13, 14, 15, 16, 17, 18, 19, 20, 21, 22, 23], 1.0, 'REPLACE')
_vg = ob_legs.vertex_groups.new(name='foot.l')
_vg.add([24, 25, 26, 27, 28, 29, 30, 31], 1.0, 'REPLACE')
_vg = ob_legs.vertex_groups.new(name='upperarm.r')
_vg = ob_legs.vertex_groups.new(name='lowerarm.r')
_vg = ob_legs.vertex_groups.new(name='upperleg.r')
_vg = ob_legs.vertex_groups.new(name='lowerleg.r')
_vg = ob_legs.vertex_groups.new(name='foot.r')
_m = ob_legs.modifiers.new('Mirror', 'MIRROR')
_m = ob_legs.modifiers.new('Armature', 'ARMATURE')
_m.object = ob_armature
ob_head.parent = ob_armature
ob_head.location = (0.0, 0.0, 0.0)
_vg = ob_head.vertex_groups.new(name='body')
_vg = ob_head.vertex_groups.new(name='head')
_vg.add([0, 1, 2, 3, 4, 5, 6, 7, 8, 9, 10, 11, 12, 13, 14, 15, 16, 17, 18, 19, 20, 21, 22, 23, 24, 25, 26, 27, 28, 29, 30, 31, 32, 33, 34, 35], 1.0, 'REPLACE')
_vg = ob_head.vertex_groups.new(name='upperarm.l')
_vg = ob_head.vertex_groups.new(name='lowerarm.l')
_vg = ob_head.vertex_groups.new(name='upperleg.l')
_vg = ob_head.vertex_groups.new(name='lowerleg.l')
_vg = ob_head.vertex_groups.new(name='foot.l')
_vg = ob_head.vertex_groups.new(name='upperarm.r')
_vg = ob_head.vertex_groups.new(name='lowerarm.r')
_vg = ob_head.vertex_groups.new(name='upperleg.r')
_vg = ob_head.vertex_groups.new(name='lowerleg.r')
_vg = ob_head.vertex_groups.new(name='foot.r')
_m = ob_head.modifiers.new('Mirror', 'MIRROR')
_m.use_clip = True
_m = ob_head.modifiers.new('Armature', 'ARMATURE')
_m.object = ob_armature
ob_armature.location = (0.0, 0.0, 0.0)
ob_armature.show_in_front = True
ob_hammer.parent = ob_armature
ob_hammer.location = (0.0, 0.3736, 1.125)
ob_hammer.rotation_euler = (-0.3231, -1.793, 6.415e-07)
_vg = ob_hammer.vertex_groups.new(name='body')
_vg = ob_hammer.vertex_groups.new(name='head')
_vg = ob_hammer.vertex_groups.new(name='upperarm.l')
_vg = ob_hammer.vertex_groups.new(name='lowerarm.l')
_vg = ob_hammer.vertex_groups.new(name='upperleg.l')
_vg = ob_hammer.vertex_groups.new(name='lowerleg.l')
_vg = ob_hammer.vertex_groups.new(name='foot.l')
_vg = ob_hammer.vertex_groups.new(name='upperarm.r')
_vg = ob_hammer.vertex_groups.new(name='lowerarm.r')
_vg = ob_hammer.vertex_groups.new(name='upperleg.r')
_vg = ob_hammer.vertex_groups.new(name='lowerleg.r')
_vg = ob_hammer.vertex_groups.new(name='foot.r')
_vg = ob_hammer.vertex_groups.new(name='hammer')
_vg.add([0, 1, 2, 3, 4, 5, 6, 7, 8, 9, 10, 11, 12, 13, 14, 15, 16, 17, 18, 19, 20, 21, 22, 23, 24, 25, 26, 27, 28, 29, 30, 31, 32, 33, 34, 35, 36, 37, 38, 39, 40, 41, 42, 43, 44, 45, 46, 47, 48, 49, 50, 51, 52, 53, 54, 55, 56, 57, 58, 59, 60, 61, 62, 63, 64, 65, 66, 67, 68, 69, 70, 71, 72, 73, 74, 75, 76, 77, 78, 79, 80, 81, 82, 83, 84, 85, 86, 87, 88, 89, 90, 91, 92, 93, 94], 1.0, 'REPLACE')
_m = ob_hammer.modifiers.new('Armature', 'ARMATURE')
_m.object = ob_armature

# ---- collection membership
col_collection.objects.link(ob_body)
col_collection.objects.link(ob_arms)
col_collection.objects.link(ob_legs)
col_collection.objects.link(ob_head)
col_collection.objects.link(ob_armature)
col_collection.objects.link(ob_hammer)

# ---- scene / render settings (as saved in the file)
scene.frame_start = 1; scene.frame_end = 62; scene.frame_set(32)
scene.render.engine = 'BLENDER_EEVEE_NEXT'
bpy.context.view_layer.update()

# ---- added for rendering (the .blend has no active camera and no usable light): camera, sun
cam_auto = bpy.data.cameras.new('AutoCamera')
cam_auto.lens = 50.0
cam_auto.sensor_width = 36.0
cam_auto.clip_end = 1000.0
ob_auto_camera = bpy.data.objects.new('AutoCamera', cam_auto)
scene.collection.objects.link(ob_auto_camera)
ob_auto_camera.location = (2.31895, -3.6027, 2.95256)
ob_auto_camera.rotation_euler = (1.09748, -7.21219e-08, 0.694738)
scene.camera = ob_auto_camera
light_auto_sun = bpy.data.lights.new('AutoSun', 'SUN')
light_auto_sun.energy = 3.0
light_auto_sun.angle = 0.0523599
ob_auto_sun = bpy.data.objects.new('AutoSun', light_auto_sun)
scene.collection.objects.link(ob_auto_sun)
ob_auto_sun.rotation_euler = (0.872665, 0.174533, 0.523599)
bpy.context.view_layer.update()
